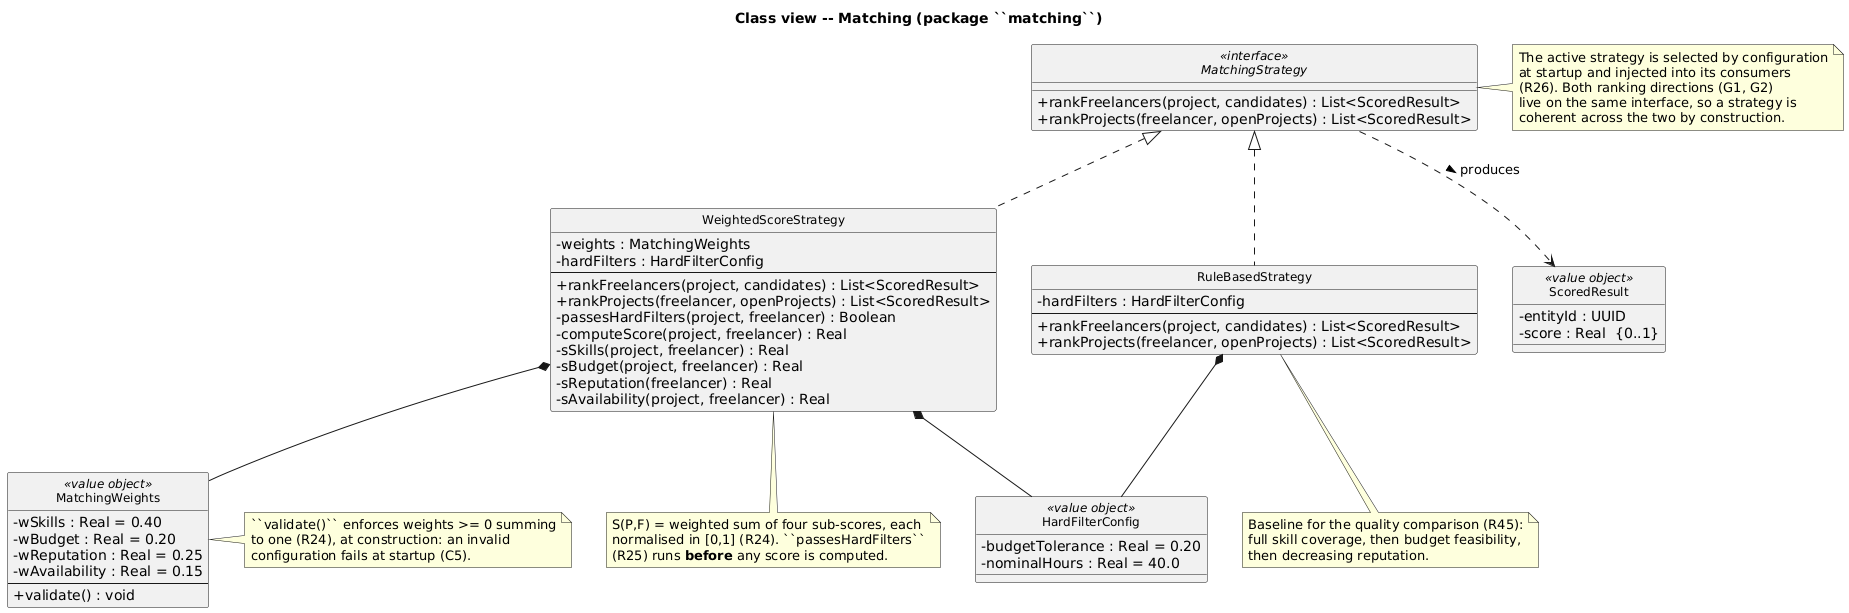

The diagram above was rendered by PlantUML. Its source (embedded in the PNG):
@startuml class_matching

skinparam shadowing false
skinparam classAttributeIconSize 0
skinparam classFontSize 12
hide circle

title Class view -- Matching (package ``matching``)

abstract class MatchingStrategy <<interface>> {
  + rankFreelancers(project, candidates) : List<ScoredResult>
  + rankProjects(freelancer, openProjects) : List<ScoredResult>
}

class WeightedScoreStrategy {
  - weights : MatchingWeights
  - hardFilters : HardFilterConfig
  --
  + rankFreelancers(project, candidates) : List<ScoredResult>
  + rankProjects(freelancer, openProjects) : List<ScoredResult>
  - passesHardFilters(project, freelancer) : Boolean
  - computeScore(project, freelancer) : Real
  - sSkills(project, freelancer) : Real
  - sBudget(project, freelancer) : Real
  - sReputation(freelancer) : Real
  - sAvailability(project, freelancer) : Real
}

class RuleBasedStrategy {
  - hardFilters : HardFilterConfig
  --
  + rankFreelancers(project, candidates) : List<ScoredResult>
  + rankProjects(freelancer, openProjects) : List<ScoredResult>
}

class MatchingWeights <<value object>> {
  - wSkills : Real = 0.40
  - wBudget : Real = 0.20
  - wReputation : Real = 0.25
  - wAvailability : Real = 0.15
  --
  + validate() : void
}

class HardFilterConfig <<value object>> {
  - budgetTolerance : Real = 0.20
  - nominalHours : Real = 40.0
}

class ScoredResult <<value object>> {
  - entityId : UUID
  - score : Real  {0..1}
}

MatchingStrategy <|.. WeightedScoreStrategy
MatchingStrategy <|.. RuleBasedStrategy
WeightedScoreStrategy *-- MatchingWeights
WeightedScoreStrategy *-- HardFilterConfig
RuleBasedStrategy *-- HardFilterConfig
MatchingStrategy ..> ScoredResult : produces >

note right of MatchingStrategy
  The active strategy is selected by configuration
  at startup and injected into its consumers
  (R26). Both ranking directions (G1, G2)
  live on the same interface, so a strategy is
  coherent across the two by construction.
end note

note bottom of WeightedScoreStrategy
  S(P,F) = weighted sum of four sub-scores, each
  normalised in [0,1] (R24). ``passesHardFilters``
  (R25) runs **before** any score is computed.
end note

note bottom of RuleBasedStrategy
  Baseline for the quality comparison (R45):
  full skill coverage, then budget feasibility,
  then decreasing reputation.
end note

note right of MatchingWeights
  ``validate()`` enforces weights >= 0 summing
  to one (R24), at construction: an invalid
  configuration fails at startup (C5).
end note

@enduml